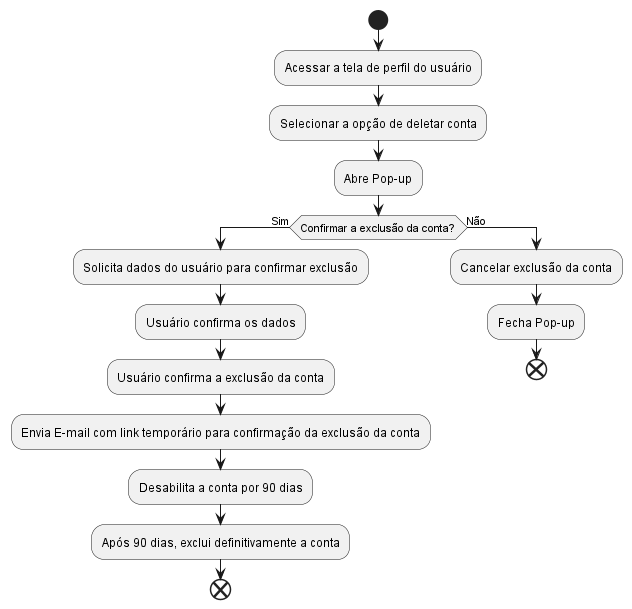

The diagram above was rendered by PlantUML. Its source (embedded in the PNG):
@startuml deletar conta
start
:Acessar a tela de perfil do usuário;
:Selecionar a opção de deletar conta;
:Abre Pop-up;
if (Confirmar a exclusão da conta?) then (Sim)
:Solicita dados do usuário para confirmar exclusão;
:Usuário confirma os dados;
:Usuário confirma a exclusão da conta;
:Envia E-mail com link temporário para confirmação da exclusão da conta;
:Desabilita a conta por 90 dias;
:Após 90 dias, exclui definitivamente a conta;
end
else (Não)
:Cancelar exclusão da conta;
:Fecha Pop-up;
end
@enduml